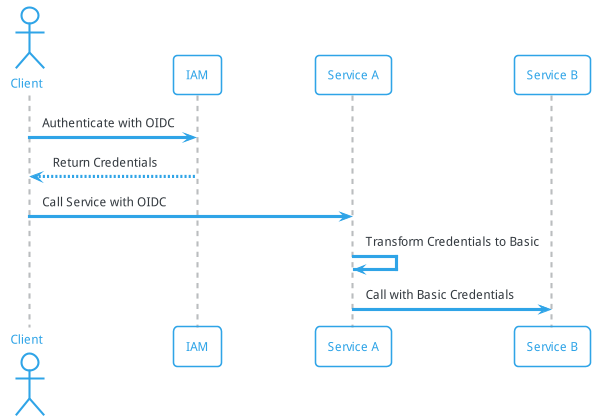

The diagram above was rendered by PlantUML. Its source (embedded in the PNG):
@startuml
!include https://raw.githubusercontent.com/bschwarz/puml-themes/master/themes/cerulean-outline/puml-theme-cerulean-outline.puml

actor Client as c
participant IAM as i
participant "Service A" as a
participant "Service B" as b

c -> i : Authenticate with OIDC
i --> c : Return Credentials
c -> a : Call Service with OIDC
a -> a : Transform Credentials to Basic
a -> b : Call with Basic Credentials
@enduml